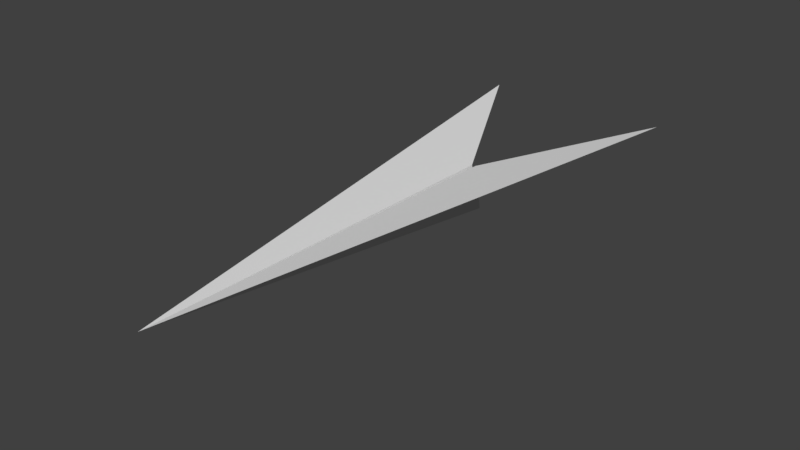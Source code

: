 # Source: PaperAirPlane_ver1.blend  (saved by Blender 2.78.0; exported with 4.5.12 LTS)
import bpy
from mathutils import Matrix  # noqa: F401  (used for matrix-valued properties, if any)

bpy.ops.wm.read_factory_settings(use_empty=True)
scene = bpy.context.scene
scene.name = 'Scene'

# ---- collections
col_collection_1 = bpy.data.collections.new('Collection 1'); scene.collection.children.link(col_collection_1)

# ---- world
world_world = bpy.data.worlds.new('World'); scene.world = world_world
world_world.color = (0.05088, 0.05088, 0.05088)
world_world.use_sun_shadow = False
world_world.sun_shadow_jitter_overblur = 0.0
world_world.cycles.sampling_method = 'MANUAL'

# ---- meshes
me_plane = bpy.data.meshes.new('Plane')
me_plane.from_pydata([(1.02, 0.04654, -1.751), (0.0209, -0.04534, 0.1287), (0.03667, -0.05261, 0.1287), (0.0, -0.5706, -1.877e-08), (-1.02, 0.04654, -1.751), (-0.0209, -0.04534, 0.1287), (0.0, 0.04269, 4.315), (-0.03667, -0.05261, 0.1287)], [], [(1, 6, 0), (6, 2, 0), (1, 3, 6), (6, 3, 2), (2, 3, 1), (1, 0, 2), (5, 4, 6), (6, 4, 7), (5, 6, 3), (6, 7, 3), (7, 5, 3), (5, 7, 4)])
_uv = me_plane.uv_layers.new(name='UVMap')
_uv.uv.foreach_set('vector', [0.3026, 0.3599, 0.0001253, 0.9999, 0.2858, 0.0001252, 0.0001253, 0.9999, 0.08399, 0.297, 0.2858, 0.0001252, 0.3026, 0.3599, 0.3926, 0.3763, 0.0001253, 0.9999, 0.0001253, 0.9999, 0.0001252, 0.2631, 0.08399, 0.297, 0.08399, 0.297, 0.0001252, 0.2631, 0.0645, 0.2737, 0.08464, 0.2711, 0.2858, 0.0001252, 0.08399, 0.297, 0.602, 0.2957, 0.8078, 0.0001252, 0.5171, 0.9985, 0.5171, 0.9985, 0.8078, 0.0001252, 0.8205, 0.3589, 0.602, 0.2957, 0.5171, 0.9985, 0.5171, 0.2617, 0.5171, 0.9985, 0.8205, 0.3589, 0.9096, 0.3749, 0.8205, 0.3589, 0.8445, 0.3512, 0.9096, 0.3749, 0.8393, 0.3435, 0.8205, 0.3589, 0.8078, 0.0001252])
me_plane.use_remesh_preserve_volume = False
me_plane.use_remesh_preserve_attributes = False
me_plane.use_mirror_vertex_groups = False
me_plane.update()

# ---- objects
ob_plane = bpy.data.objects.new('Plane', me_plane)

# ---- transforms, parenting, visibility, modifiers, constraints
ob_plane.location = (0.0, 0.0, 0.0)
ob_plane.rotation_euler = (1.571, -0.0, 0.0)
ob_plane.lineart.crease_threshold = 0.0

# ---- collection membership
col_collection_1.objects.link(ob_plane)

# ---- scene / render settings (as saved in the file)
scene.frame_start = 1; scene.frame_end = 250; scene.frame_set(1)
scene.render.engine = 'BLENDER_EEVEE_NEXT'
scene.render.resolution_percentage = 50
scene.render.dither_intensity = 0.0
scene.cycles.use_denoising = False
scene.cycles.samples = 128
scene.cycles.sampling_pattern = 'TABULATED_SOBOL'
scene.cycles.light_sampling_threshold = 0.0
scene.cycles.use_adaptive_sampling = False
scene.cycles.use_light_tree = False
scene.cycles.blur_glossy = 0.0
scene.cycles.sample_clamp_indirect = 0.0
scene.view_settings.view_transform = 'Standard'
bpy.context.view_layer.update()

# ---- added for rendering (the .blend has no active camera and no usable light): camera, sun
cam_auto = bpy.data.cameras.new('AutoCamera')
cam_auto.lens = 50.0
cam_auto.sensor_width = 36.0
cam_auto.clip_end = 1000.0
ob_auto_camera = bpy.data.objects.new('AutoCamera', cam_auto)
scene.collection.objects.link(ob_auto_camera)
ob_auto_camera.location = (5.94861, -8.42055, 4.49686)
ob_auto_camera.rotation_euler = (1.09748, -7.21219e-08, 0.694738)
scene.camera = ob_auto_camera
light_auto_sun = bpy.data.lights.new('AutoSun', 'SUN')
light_auto_sun.energy = 3.0
light_auto_sun.angle = 0.0523599
ob_auto_sun = bpy.data.objects.new('AutoSun', light_auto_sun)
scene.collection.objects.link(ob_auto_sun)
ob_auto_sun.rotation_euler = (0.872665, 0.174533, 0.523599)
bpy.context.view_layer.update()
